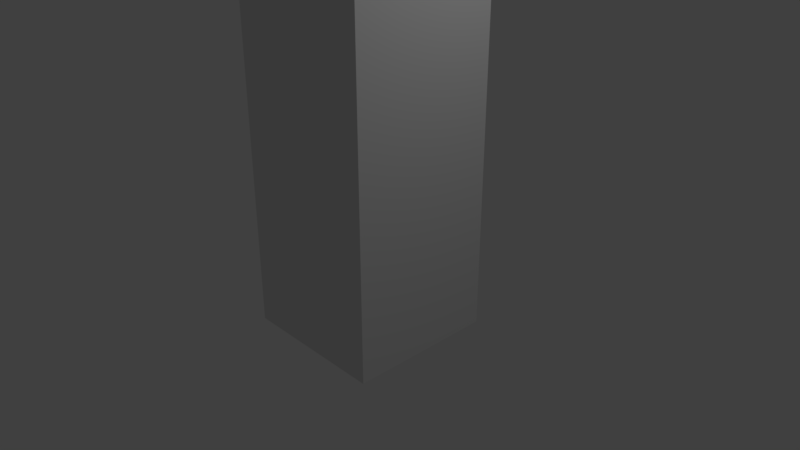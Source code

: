 # Source: dumb.blend  (saved by Blender 2.78.0; exported with 4.5.12 LTS)
import bpy
from mathutils import Matrix  # noqa: F401  (used for matrix-valued properties, if any)

bpy.ops.wm.read_factory_settings(use_empty=True)
scene = bpy.context.scene
scene.name = 'Scene'

# ---- collections
col_collection_1 = bpy.data.collections.new('Collection 1'); scene.collection.children.link(col_collection_1)

# ---- materials (node trees are filled in below, after node groups)
mat_material = bpy.data.materials.new('Material')
mat_material.alpha_threshold = 0.0
mat_material.roughness = 0.5
mat_material.line_color = (0.0, 0.0, 0.0, 1.0)

# ---- material node trees

# ---- world
world_world = bpy.data.worlds.new('World'); scene.world = world_world
world_world.color = (0.05088, 0.05088, 0.05088)
world_world.use_sun_shadow = False
world_world.sun_shadow_jitter_overblur = 0.0
world_world.cycles.sampling_method = 'MANUAL'

# ---- cameras
cam_camera = bpy.data.cameras.new('Camera')
cam_camera.clip_end = 100.0
cam_camera.lens = 35.0
cam_camera.sensor_width = 32.0
cam_camera.sensor_height = 18.0
cam_camera.ortho_scale = 7.314
cam_camera.dof.focus_distance = 0.0

# ---- lights
light_lamp = bpy.data.lights.new('Lamp', 'POINT')
light_lamp.transmission_factor = 0.0
light_lamp.cutoff_distance = 30.0
light_lamp.energy = 100.0
light_lamp.shadow_buffer_clip_start = 1.001
light_lamp.shadow_soft_size = 0.1
light_lamp.shadow_maximum_resolution = 0.006
light_lamp.use_absolute_resolution = True

# ---- meshes
me_cube = bpy.data.meshes.new('Cube')
me_cube.from_pydata([(1.0, 1.0, -1.0), (1.0, -1.0, -1.0), (-1.0, -1.0, -1.0), (-1.0, 1.0, -1.0), (1.0, 1.0, 5.0), (1.0, -1.0, 5.0), (-1.0, -1.0, 5.0), (-1.0, 1.0, 5.0), (1.0, 1.0, 1.008), (1.0, -1.0, 1.008), (-1.0, -1.0, 1.008), (-1.0, 1.0, 1.008), (1.0, 1.0, 3.004), (1.0, -1.0, 3.004), (-1.0, -1.0, 3.004), (-1.0, 1.0, 3.004), (1.0, 1.0, 1.13), (1.0, -1.0, 1.13), (-1.0, -1.0, 1.13), (-1.0, 1.0, 1.13), (1.0, 1.0, 0.8751), (1.0, -1.0, 0.8751), (-1.0, -1.0, 0.8751), (-1.0, 1.0, 0.8751), (1.0, 1.0, 2.906), (1.0, -1.0, 2.906), (-1.0, -1.0, 2.906), (-1.0, 1.0, 2.906), (1.0, 1.0, 3.14), (1.0, -1.0, 3.14), (-1.0, -1.0, 3.14), (-1.0, 1.0, 3.14)], [], [(0, 1, 2, 3), (4, 7, 6, 5), (28, 4, 5, 29), (29, 5, 6, 30), (30, 6, 7, 31), (20, 0, 3, 23), (16, 8, 11, 19), (22, 10, 11, 23), (21, 9, 10, 22), (20, 8, 9, 21), (28, 12, 15, 31), (26, 14, 15, 27), (25, 13, 14, 26), (24, 12, 13, 25), (8, 16, 17, 9), (9, 17, 18, 10), (10, 18, 19, 11), (24, 16, 19, 27), (0, 20, 21, 1), (1, 21, 22, 2), (2, 22, 23, 3), (8, 20, 23, 11), (12, 24, 27, 15), (16, 24, 25, 17), (17, 25, 26, 18), (18, 26, 27, 19), (4, 28, 31, 7), (14, 30, 31, 15), (13, 29, 30, 14), (12, 28, 29, 13)])
_uv = me_cube.uv_layers.new(name='UVMap')
_uv.uv.foreach_set('vector', [0.2917, 0.75, 0.4583, 0.75, 0.4583, 0.95, 0.2917, 0.95, 0.2083, 0.75, 0.2083, 0.95, 0.04167, 0.95, 0.04167, 0.75, 0.7917, 0.236, 0.7917, 0.05, 0.9583, 0.05, 0.9583, 0.236, 0.04167, 0.236, 0.04167, 0.05, 0.2083, 0.05, 0.2083, 0.236, 0.7083, 0.464, 0.7083, 0.65, 0.5417, 0.65, 0.5417, 0.464, 0.4583, 0.4625, 0.4583, 0.65, 0.2917, 0.65, 0.2917, 0.4625, 0.4583, 0.437, 0.4583, 0.4492, 0.2917, 0.4492, 0.2917, 0.437, 0.7083, 0.2375, 0.7083, 0.2508, 0.5417, 0.2508, 0.5417, 0.2375, 0.04167, 0.4625, 0.04167, 0.4492, 0.2083, 0.4492, 0.2083, 0.4625, 0.7917, 0.4625, 0.7917, 0.4492, 0.9583, 0.4492, 0.9583, 0.4625, 0.4583, 0.236, 0.4583, 0.2496, 0.2917, 0.2496, 0.2917, 0.236, 0.7083, 0.4406, 0.7083, 0.4504, 0.5417, 0.4504, 0.5417, 0.4406, 0.04167, 0.2594, 0.04167, 0.2496, 0.2083, 0.2496, 0.2083, 0.2594, 0.7917, 0.2594, 0.7917, 0.2496, 0.9583, 0.2496, 0.9583, 0.2594, 0.7917, 0.4492, 0.7917, 0.437, 0.9583, 0.437, 0.9583, 0.4492, 0.04167, 0.4492, 0.04167, 0.437, 0.2083, 0.437, 0.2083, 0.4492, 0.7083, 0.2508, 0.7083, 0.263, 0.5417, 0.263, 0.5417, 0.2508, 0.4583, 0.2594, 0.4583, 0.437, 0.2917, 0.437, 0.2917, 0.2594, 0.7917, 0.65, 0.7917, 0.4625, 0.9583, 0.4625, 0.9583, 0.65, 0.04167, 0.65, 0.04167, 0.4625, 0.2083, 0.4625, 0.2083, 0.65, 0.7083, 0.05, 0.7083, 0.2375, 0.5417, 0.2375, 0.5417, 0.05, 0.4583, 0.4492, 0.4583, 0.4625, 0.2917, 0.4625, 0.2917, 0.4492, 0.4583, 0.2496, 0.4583, 0.2594, 0.2917, 0.2594, 0.2917, 0.2496, 0.7917, 0.437, 0.7917, 0.2594, 0.9583, 0.2594, 0.9583, 0.437, 0.04167, 0.437, 0.04167, 0.2594, 0.2083, 0.2594, 0.2083, 0.437, 0.7083, 0.263, 0.7083, 0.4406, 0.5417, 0.4406, 0.5417, 0.263, 0.4583, 0.05, 0.4583, 0.236, 0.2917, 0.236, 0.2917, 0.05, 0.7083, 0.4504, 0.7083, 0.464, 0.5417, 0.464, 0.5417, 0.4504, 0.04167, 0.2496, 0.04167, 0.236, 0.2083, 0.236, 0.2083, 0.2496, 0.7917, 0.2496, 0.7917, 0.236, 0.9583, 0.236, 0.9583, 0.2496])
me_cube.materials.append(mat_material)
me_cube.use_remesh_preserve_volume = False
me_cube.use_remesh_preserve_attributes = False
me_cube.use_mirror_vertex_groups = False
me_cube.update()
arm_armature = bpy.data.armatures.new('Armature')  # bones are not reproduced

# ---- objects
ob_armature = bpy.data.objects.new('Armature', arm_armature)
ob_cube = bpy.data.objects.new('Cube', me_cube)
ob_lamp = bpy.data.objects.new('Lamp', light_lamp)
ob_camera = bpy.data.objects.new('Camera', cam_camera)

# ---- transforms, parenting, visibility, modifiers, constraints
ob_armature.location = (0.0, 0.0, 0.0)
ob_armature.show_in_front = True
ob_armature.lineart.crease_threshold = 0.0
ob_cube.parent = ob_armature
ob_cube.location = (0.0, 0.0, 0.0)
ob_cube.lock_rotations_4d = False
ob_cube.empty_display_type = 'ARROWS'
ob_cube.lineart.crease_threshold = 0.0
_vg = ob_cube.vertex_groups.new(name='Bone')
for _i, _w in zip([0, 1, 2, 3, 8, 9, 10, 11, 12, 13, 14, 15, 16, 17, 18, 19, 20, 21, 22, 23, 24, 25, 26, 27], [0.4846, 0.4844, 0.4846, 0.4844, 0.3059, 0.3059, 0.3059, 0.3059, 0.0006105, 0.0006144, 0.0006105, 0.0006144, 0.237, 0.237, 0.237, 0.237, 0.3785, 0.3784, 0.3785, 0.3784, 0.01198, 0.01198, 0.01198, 0.01198]): _vg.add([_i], _w, 'REPLACE')
_vg = ob_cube.vertex_groups.new(name='Bone.001')
for _i, _w in zip([0, 1, 2, 3, 8, 9, 10, 11, 12, 13, 14, 15, 16, 17, 18, 19, 20, 21, 22, 23, 24, 25, 26, 27], [0.4846, 0.4844, 0.4846, 0.4844, 0.3059, 0.3059, 0.3059, 0.3059, 0.0006105, 0.0006144, 0.0006105, 0.0006144, 0.237, 0.237, 0.237, 0.237, 0.3785, 0.3784, 0.3785, 0.3784, 0.01198, 0.01198, 0.01198, 0.01198]): _vg.add([_i], _w, 'REPLACE')
_vg = ob_cube.vertex_groups.new(name='Bone.002')
for _i, _w in zip([0, 1, 2, 3, 4, 5, 6, 7, 8, 9, 10, 11, 12, 13, 14, 15, 16, 17, 18, 19, 20, 21, 22, 23, 24, 25, 26, 27, 28, 29, 30, 31], [0.006546, 0.007226, 0.006546, 0.007226, 0.07909, 0.07977, 0.07909, 0.07977, 0.3569, 0.3569, 0.3569, 0.3569, 0.4621, 0.4622, 0.4621, 0.4622, 0.4811, 0.4811, 0.4811, 0.4811, 0.2235, 0.2235, 0.2235, 0.2235, 0.5429, 0.543, 0.5429, 0.543, 0.3482, 0.3483, 0.3482, 0.3483]): _vg.add([_i], _w, 'REPLACE')
_vg = ob_cube.vertex_groups.new(name='Bone.003')
for _i, _w in zip([4, 5, 6, 7, 8, 9, 10, 11, 12, 13, 14, 15, 16, 17, 18, 19, 24, 25, 26, 27, 28, 29, 30, 31], [0.9122, 0.9115, 0.9122, 0.9115, 0.01259, 0.01259, 0.01259, 0.01259, 0.4873, 0.4872, 0.4873, 0.4872, 0.03982, 0.03981, 0.03982, 0.03981, 0.3951, 0.395, 0.3951, 0.395, 0.6136, 0.6136, 0.6136, 0.6136]): _vg.add([_i], _w, 'REPLACE')
_m = ob_cube.modifiers.new('Armature', 'ARMATURE')
_m.object = ob_armature
ob_lamp.location = (4.076, 1.005, 5.904)
ob_lamp.rotation_euler = (0.6503, 0.05522, 1.866)
ob_lamp.lock_rotations_4d = False
ob_lamp.empty_display_type = 'ARROWS'
ob_lamp.color = (0.0, 0.0, 0.0, 0.0)
ob_lamp.lineart.crease_threshold = 0.0
ob_camera.location = (7.481, -6.508, 5.344)
ob_camera.rotation_euler = (1.109, 0.0, 0.8149)
ob_camera.lock_rotations_4d = False
ob_camera.empty_display_type = 'ARROWS'
ob_camera.color = (0.0, 0.0, 0.0, 0.0)
ob_camera.display_type = 'WIRE'
ob_camera.lineart.crease_threshold = 0.0

# ---- collection membership
col_collection_1.objects.link(ob_armature)
col_collection_1.objects.link(ob_cube)
col_collection_1.objects.link(ob_lamp)
col_collection_1.objects.link(ob_camera)

# ---- scene / render settings (as saved in the file)
scene.camera = ob_camera
scene.frame_start = 0; scene.frame_end = 31; scene.frame_set(22)
scene.render.engine = 'CYCLES'
scene.render.resolution_percentage = 50
scene.render.dither_intensity = 0.0
scene.cycles.use_denoising = False
scene.cycles.samples = 128
scene.cycles.sampling_pattern = 'TABULATED_SOBOL'
scene.cycles.light_sampling_threshold = 0.0
scene.cycles.use_adaptive_sampling = False
scene.cycles.use_light_tree = False
scene.cycles.blur_glossy = 0.0
scene.cycles.sample_clamp_indirect = 0.0
scene.view_settings.view_transform = 'Standard'
bpy.context.view_layer.update()
